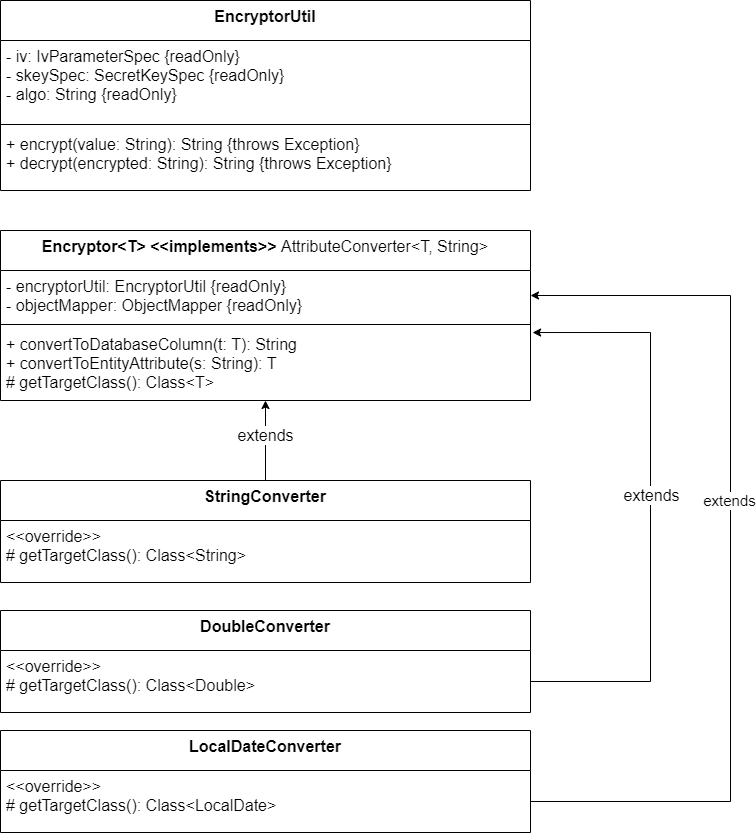

The diagram above was exported from draw.io. Its source (the exported page's mxGraphModel, read from the mxfile embedded in the PNG):
<mxGraphModel dx="2954" dy="1244" grid="1" gridSize="10" guides="1" tooltips="1" connect="1" arrows="1" fold="1" page="1" pageScale="1" pageWidth="827" pageHeight="1169" math="0" shadow="0">
  <root>
    <mxCell id="0" />
    <mxCell id="1" parent="0" />
    <mxCell id="-Zfi0nRBY1tuatPTli0V-1" value="EncryptorUtil" style="swimlane;fontStyle=1;align=center;verticalAlign=top;childLayout=stackLayout;horizontal=1;startSize=40;horizontalStack=0;resizeParent=1;resizeParentMax=0;resizeLast=0;collapsible=1;marginBottom=0;whiteSpace=wrap;html=1;fontSize=16;" parent="1" vertex="1">
      <mxGeometry x="40" y="380" width="530" height="190" as="geometry" />
    </mxCell>
    <mxCell id="-Zfi0nRBY1tuatPTli0V-2" value="- iv:&amp;nbsp;IvParameterSpec {readOnly}&lt;div&gt;- skeySpec:&amp;nbsp;SecretKeySpec {readOnly}&lt;/div&gt;&lt;div&gt;- algo: String {readOnly}&lt;/div&gt;" style="text;strokeColor=none;fillColor=none;align=left;verticalAlign=top;spacingLeft=4;spacingRight=4;overflow=hidden;rotatable=0;points=[[0,0.5],[1,0.5]];portConstraint=eastwest;whiteSpace=wrap;html=1;fontSize=16;" parent="-Zfi0nRBY1tuatPTli0V-1" vertex="1">
      <mxGeometry y="40" width="530" height="80" as="geometry" />
    </mxCell>
    <mxCell id="-Zfi0nRBY1tuatPTli0V-3" value="" style="line;strokeWidth=1;fillColor=none;align=left;verticalAlign=middle;spacingTop=-1;spacingLeft=3;spacingRight=3;rotatable=0;labelPosition=right;points=[];portConstraint=eastwest;strokeColor=inherit;fontSize=16;" parent="-Zfi0nRBY1tuatPTli0V-1" vertex="1">
      <mxGeometry y="120" width="530" height="8" as="geometry" />
    </mxCell>
    <mxCell id="-Zfi0nRBY1tuatPTli0V-4" value="+ encrypt(value: String): String {throws Exception}&lt;div&gt;+ decrypt(encrypted: String): String {throws Exception}&lt;/div&gt;" style="text;strokeColor=none;fillColor=none;align=left;verticalAlign=top;spacingLeft=4;spacingRight=4;overflow=hidden;rotatable=0;points=[[0,0.5],[1,0.5]];portConstraint=eastwest;whiteSpace=wrap;html=1;fontSize=16;" parent="-Zfi0nRBY1tuatPTli0V-1" vertex="1">
      <mxGeometry y="128" width="530" height="62" as="geometry" />
    </mxCell>
    <mxCell id="-Zfi0nRBY1tuatPTli0V-5" value="Encryptor&amp;lt;T&amp;gt; &amp;lt;&amp;lt;implements&amp;gt;&amp;gt;&amp;nbsp;&lt;span style=&quot;font-weight: 400; text-wrap: nowrap;&quot;&gt;AttributeConverter&amp;lt;T, String&amp;gt;&lt;/span&gt;" style="swimlane;fontStyle=1;align=center;verticalAlign=top;childLayout=stackLayout;horizontal=1;startSize=40;horizontalStack=0;resizeParent=1;resizeParentMax=0;resizeLast=0;collapsible=1;marginBottom=0;whiteSpace=wrap;html=1;fontSize=16;" parent="1" vertex="1">
      <mxGeometry x="40" y="610" width="530" height="170" as="geometry" />
    </mxCell>
    <mxCell id="-Zfi0nRBY1tuatPTli0V-6" value="- encryptorUtil: EncryptorUtil {readOnly}&lt;div&gt;- objectMapper: ObjectMapper {readOnly}&lt;/div&gt;" style="text;strokeColor=none;fillColor=none;align=left;verticalAlign=top;spacingLeft=4;spacingRight=4;overflow=hidden;rotatable=0;points=[[0,0.5],[1,0.5]];portConstraint=eastwest;whiteSpace=wrap;html=1;fontSize=16;" parent="-Zfi0nRBY1tuatPTli0V-5" vertex="1">
      <mxGeometry y="40" width="530" height="50" as="geometry" />
    </mxCell>
    <mxCell id="-Zfi0nRBY1tuatPTli0V-7" value="" style="line;strokeWidth=1;fillColor=none;align=left;verticalAlign=middle;spacingTop=-1;spacingLeft=3;spacingRight=3;rotatable=0;labelPosition=right;points=[];portConstraint=eastwest;strokeColor=inherit;fontSize=16;" parent="-Zfi0nRBY1tuatPTli0V-5" vertex="1">
      <mxGeometry y="90" width="530" height="8" as="geometry" />
    </mxCell>
    <mxCell id="-Zfi0nRBY1tuatPTli0V-8" value="+ convertToDatabaseColumn(t: T): String&lt;div&gt;+ convertToEntityAttribute(s: String): T&lt;/div&gt;&lt;div&gt;# getTargetClass(): Class&amp;lt;T&amp;gt;&lt;/div&gt;" style="text;strokeColor=none;fillColor=none;align=left;verticalAlign=top;spacingLeft=4;spacingRight=4;overflow=hidden;rotatable=0;points=[[0,0.5],[1,0.5]];portConstraint=eastwest;whiteSpace=wrap;html=1;fontSize=16;" parent="-Zfi0nRBY1tuatPTli0V-5" vertex="1">
      <mxGeometry y="98" width="530" height="72" as="geometry" />
    </mxCell>
    <mxCell id="-Zfi0nRBY1tuatPTli0V-15" style="edgeStyle=orthogonalEdgeStyle;rounded=0;orthogonalLoop=1;jettySize=auto;html=1;" parent="1" source="-Zfi0nRBY1tuatPTli0V-10" target="-Zfi0nRBY1tuatPTli0V-5" edge="1">
      <mxGeometry relative="1" as="geometry" />
    </mxCell>
    <mxCell id="-Zfi0nRBY1tuatPTli0V-16" value="extends" style="edgeLabel;html=1;align=center;verticalAlign=middle;resizable=0;points=[];fontSize=16;" parent="-Zfi0nRBY1tuatPTli0V-15" vertex="1" connectable="0">
      <mxGeometry x="0.15" y="1" relative="1" as="geometry">
        <mxPoint as="offset" />
      </mxGeometry>
    </mxCell>
    <mxCell id="-Zfi0nRBY1tuatPTli0V-10" value="StringConverter" style="swimlane;fontStyle=1;align=center;verticalAlign=top;childLayout=stackLayout;horizontal=1;startSize=40;horizontalStack=0;resizeParent=1;resizeParentMax=0;resizeLast=0;collapsible=1;marginBottom=0;whiteSpace=wrap;html=1;fontSize=16;" parent="1" vertex="1">
      <mxGeometry x="40" y="860" width="530" height="102" as="geometry" />
    </mxCell>
    <mxCell id="-Zfi0nRBY1tuatPTli0V-13" value="&amp;lt;&amp;lt;override&amp;gt;&amp;gt;&lt;div&gt;# getTargetClass(): Class&amp;lt;String&amp;gt;&lt;/div&gt;" style="text;strokeColor=none;fillColor=none;align=left;verticalAlign=top;spacingLeft=4;spacingRight=4;overflow=hidden;rotatable=0;points=[[0,0.5],[1,0.5]];portConstraint=eastwest;whiteSpace=wrap;html=1;fontSize=16;" parent="-Zfi0nRBY1tuatPTli0V-10" vertex="1">
      <mxGeometry y="40" width="530" height="62" as="geometry" />
    </mxCell>
    <mxCell id="kzLez2cPW2jflcu-d6FQ-1" value="DoubleConverter" style="swimlane;fontStyle=1;align=center;verticalAlign=top;childLayout=stackLayout;horizontal=1;startSize=40;horizontalStack=0;resizeParent=1;resizeParentMax=0;resizeLast=0;collapsible=1;marginBottom=0;whiteSpace=wrap;html=1;fontSize=16;" vertex="1" parent="1">
      <mxGeometry x="40" y="990" width="530" height="102" as="geometry" />
    </mxCell>
    <mxCell id="kzLez2cPW2jflcu-d6FQ-2" value="&amp;lt;&amp;lt;override&amp;gt;&amp;gt;&lt;div&gt;# getTargetClass(): Class&amp;lt;Double&amp;gt;&lt;/div&gt;" style="text;strokeColor=none;fillColor=none;align=left;verticalAlign=top;spacingLeft=4;spacingRight=4;overflow=hidden;rotatable=0;points=[[0,0.5],[1,0.5]];portConstraint=eastwest;whiteSpace=wrap;html=1;fontSize=16;" vertex="1" parent="kzLez2cPW2jflcu-d6FQ-1">
      <mxGeometry y="40" width="530" height="62" as="geometry" />
    </mxCell>
    <mxCell id="kzLez2cPW2jflcu-d6FQ-3" value="LocalDateConverter" style="swimlane;fontStyle=1;align=center;verticalAlign=top;childLayout=stackLayout;horizontal=1;startSize=40;horizontalStack=0;resizeParent=1;resizeParentMax=0;resizeLast=0;collapsible=1;marginBottom=0;whiteSpace=wrap;html=1;fontSize=16;" vertex="1" parent="1">
      <mxGeometry x="40" y="1110" width="530" height="102" as="geometry" />
    </mxCell>
    <mxCell id="kzLez2cPW2jflcu-d6FQ-4" value="&amp;lt;&amp;lt;override&amp;gt;&amp;gt;&lt;div&gt;# getTargetClass(): Class&amp;lt;LocalDate&amp;gt;&lt;/div&gt;" style="text;strokeColor=none;fillColor=none;align=left;verticalAlign=top;spacingLeft=4;spacingRight=4;overflow=hidden;rotatable=0;points=[[0,0.5],[1,0.5]];portConstraint=eastwest;whiteSpace=wrap;html=1;fontSize=16;" vertex="1" parent="kzLez2cPW2jflcu-d6FQ-3">
      <mxGeometry y="40" width="530" height="62" as="geometry" />
    </mxCell>
    <mxCell id="kzLez2cPW2jflcu-d6FQ-5" style="edgeStyle=orthogonalEdgeStyle;rounded=0;orthogonalLoop=1;jettySize=auto;html=1;entryX=1;entryY=0.5;entryDx=0;entryDy=0;" edge="1" parent="1" source="kzLez2cPW2jflcu-d6FQ-4" target="-Zfi0nRBY1tuatPTli0V-6">
      <mxGeometry relative="1" as="geometry">
        <mxPoint x="720" y="680" as="targetPoint" />
        <Array as="points">
          <mxPoint x="770" y="1181" />
          <mxPoint x="770" y="675" />
        </Array>
      </mxGeometry>
    </mxCell>
    <mxCell id="kzLez2cPW2jflcu-d6FQ-9" value="extends" style="edgeLabel;html=1;align=center;verticalAlign=middle;resizable=0;points=[];fontSize=15;" vertex="1" connectable="0" parent="kzLez2cPW2jflcu-d6FQ-5">
      <mxGeometry x="0.1082" y="2" relative="1" as="geometry">
        <mxPoint as="offset" />
      </mxGeometry>
    </mxCell>
    <mxCell id="kzLez2cPW2jflcu-d6FQ-7" style="edgeStyle=orthogonalEdgeStyle;rounded=0;orthogonalLoop=1;jettySize=auto;html=1;entryX=1.004;entryY=0.056;entryDx=0;entryDy=0;entryPerimeter=0;" edge="1" parent="1" source="kzLez2cPW2jflcu-d6FQ-2" target="-Zfi0nRBY1tuatPTli0V-8">
      <mxGeometry relative="1" as="geometry">
        <mxPoint x="680" y="720" as="targetPoint" />
        <Array as="points">
          <mxPoint x="690" y="1061" />
          <mxPoint x="690" y="712" />
        </Array>
      </mxGeometry>
    </mxCell>
    <mxCell id="kzLez2cPW2jflcu-d6FQ-8" value="extends" style="edgeLabel;html=1;align=center;verticalAlign=middle;resizable=0;points=[];fontSize=16;" vertex="1" connectable="0" parent="kzLez2cPW2jflcu-d6FQ-7">
      <mxGeometry x="0.0462" relative="1" as="geometry">
        <mxPoint as="offset" />
      </mxGeometry>
    </mxCell>
  </root>
</mxGraphModel>